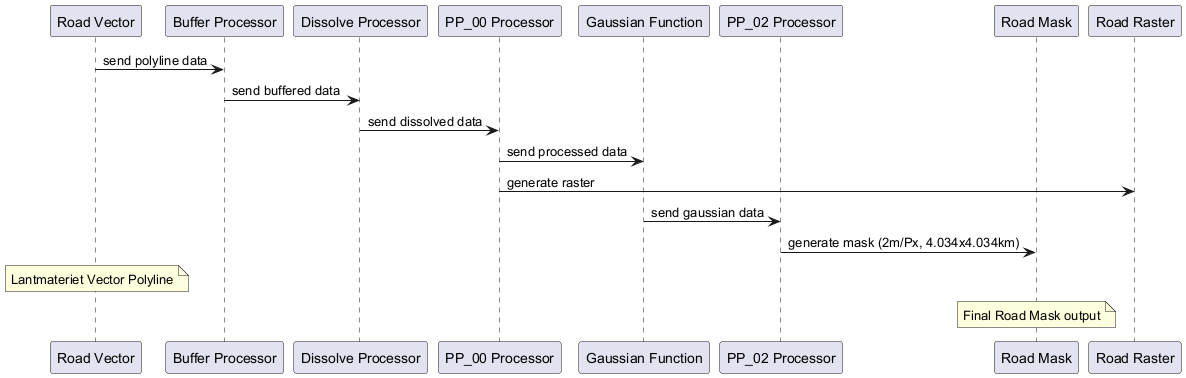

The diagram above was rendered by PlantUML. Its source (embedded in the PNG):
@startuml
participant "Road Vector" as RV
participant "Buffer Processor" as BP
participant "Dissolve Processor" as DP
participant "PP_00 Processor" as PP1
participant "Gaussian Function" as GF
participant "PP_02 Processor" as PP2
participant "Road Mask" as RM
participant "Road Raster" as RR

RV -> BP: send polyline data
BP -> DP: send buffered data
DP -> PP1: send dissolved data
PP1 -> GF: send processed data
PP1 -> RR: generate raster
GF -> PP2: send gaussian data
PP2 -> RM: generate mask (2m/Px, 4.034x4.034km)

note over RV: Lantmateriet Vector Polyline
note over RM: Final Road Mask output
@enduml